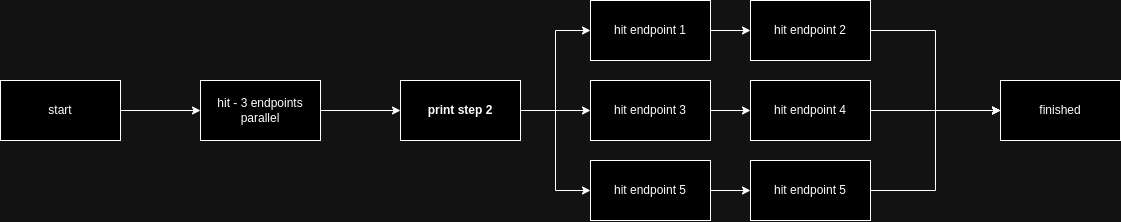

The diagram above was exported from draw.io. Its source (the exported page's mxGraphModel, read from the mxfile embedded in the PNG):
<mxGraphModel dx="1673" dy="928" grid="1" gridSize="10" guides="1" tooltips="1" connect="1" arrows="1" fold="1" page="1" pageScale="1" pageWidth="827" pageHeight="1169" math="0" shadow="0">
  <root>
    <mxCell id="0" />
    <mxCell id="1" parent="0" />
    <mxCell id="M5c_axyFnQEJd4IpDklt-3" value="" style="edgeStyle=orthogonalEdgeStyle;rounded=0;orthogonalLoop=1;jettySize=auto;html=1;" edge="1" parent="1" source="M5c_axyFnQEJd4IpDklt-1" target="M5c_axyFnQEJd4IpDklt-2">
      <mxGeometry relative="1" as="geometry" />
    </mxCell>
    <mxCell id="M5c_axyFnQEJd4IpDklt-1" value="start" style="rounded=0;whiteSpace=wrap;html=1;" vertex="1" parent="1">
      <mxGeometry x="10" y="160" width="120" height="60" as="geometry" />
    </mxCell>
    <mxCell id="M5c_axyFnQEJd4IpDklt-5" value="" style="edgeStyle=orthogonalEdgeStyle;rounded=0;orthogonalLoop=1;jettySize=auto;html=1;" edge="1" parent="1" source="M5c_axyFnQEJd4IpDklt-2" target="M5c_axyFnQEJd4IpDklt-4">
      <mxGeometry relative="1" as="geometry" />
    </mxCell>
    <mxCell id="M5c_axyFnQEJd4IpDklt-2" value="hit - 3 endpoints parallel" style="rounded=0;whiteSpace=wrap;html=1;" vertex="1" parent="1">
      <mxGeometry x="210" y="160" width="120" height="60" as="geometry" />
    </mxCell>
    <mxCell id="M5c_axyFnQEJd4IpDklt-13" style="edgeStyle=orthogonalEdgeStyle;rounded=0;orthogonalLoop=1;jettySize=auto;html=1;entryX=0;entryY=0.5;entryDx=0;entryDy=0;" edge="1" parent="1" source="M5c_axyFnQEJd4IpDklt-4" target="M5c_axyFnQEJd4IpDklt-6">
      <mxGeometry relative="1" as="geometry" />
    </mxCell>
    <mxCell id="M5c_axyFnQEJd4IpDklt-14" style="edgeStyle=orthogonalEdgeStyle;rounded=0;orthogonalLoop=1;jettySize=auto;html=1;entryX=0;entryY=0.5;entryDx=0;entryDy=0;" edge="1" parent="1" source="M5c_axyFnQEJd4IpDklt-4" target="M5c_axyFnQEJd4IpDklt-9">
      <mxGeometry relative="1" as="geometry" />
    </mxCell>
    <mxCell id="M5c_axyFnQEJd4IpDklt-15" style="edgeStyle=orthogonalEdgeStyle;rounded=0;orthogonalLoop=1;jettySize=auto;html=1;entryX=0;entryY=0.5;entryDx=0;entryDy=0;" edge="1" parent="1" source="M5c_axyFnQEJd4IpDklt-4" target="M5c_axyFnQEJd4IpDklt-11">
      <mxGeometry relative="1" as="geometry" />
    </mxCell>
    <mxCell id="M5c_axyFnQEJd4IpDklt-4" value="print step 2" style="whiteSpace=wrap;html=1;rounded=0;fontStyle=1" vertex="1" parent="1">
      <mxGeometry x="410" y="160" width="120" height="60" as="geometry" />
    </mxCell>
    <mxCell id="M5c_axyFnQEJd4IpDklt-16" style="edgeStyle=orthogonalEdgeStyle;rounded=0;orthogonalLoop=1;jettySize=auto;html=1;entryX=0;entryY=0.5;entryDx=0;entryDy=0;" edge="1" parent="1" source="M5c_axyFnQEJd4IpDklt-6" target="M5c_axyFnQEJd4IpDklt-8">
      <mxGeometry relative="1" as="geometry" />
    </mxCell>
    <mxCell id="M5c_axyFnQEJd4IpDklt-6" value="hit endpoint 1" style="whiteSpace=wrap;html=1;rounded=0;" vertex="1" parent="1">
      <mxGeometry x="600" y="80" width="120" height="60" as="geometry" />
    </mxCell>
    <mxCell id="M5c_axyFnQEJd4IpDklt-20" style="edgeStyle=orthogonalEdgeStyle;rounded=0;orthogonalLoop=1;jettySize=auto;html=1;entryX=0;entryY=0.5;entryDx=0;entryDy=0;" edge="1" parent="1" source="M5c_axyFnQEJd4IpDklt-8" target="M5c_axyFnQEJd4IpDklt-19">
      <mxGeometry relative="1" as="geometry" />
    </mxCell>
    <mxCell id="M5c_axyFnQEJd4IpDklt-8" value="hit endpoint 2" style="whiteSpace=wrap;html=1;rounded=0;" vertex="1" parent="1">
      <mxGeometry x="760" y="80" width="120" height="60" as="geometry" />
    </mxCell>
    <mxCell id="M5c_axyFnQEJd4IpDklt-17" style="edgeStyle=orthogonalEdgeStyle;rounded=0;orthogonalLoop=1;jettySize=auto;html=1;entryX=0;entryY=0.5;entryDx=0;entryDy=0;" edge="1" parent="1" source="M5c_axyFnQEJd4IpDklt-9" target="M5c_axyFnQEJd4IpDklt-10">
      <mxGeometry relative="1" as="geometry" />
    </mxCell>
    <mxCell id="M5c_axyFnQEJd4IpDklt-9" value="hit endpoint 3" style="whiteSpace=wrap;html=1;rounded=0;" vertex="1" parent="1">
      <mxGeometry x="600" y="160" width="120" height="60" as="geometry" />
    </mxCell>
    <mxCell id="M5c_axyFnQEJd4IpDklt-21" style="edgeStyle=orthogonalEdgeStyle;rounded=0;orthogonalLoop=1;jettySize=auto;html=1;entryX=0;entryY=0.5;entryDx=0;entryDy=0;" edge="1" parent="1" source="M5c_axyFnQEJd4IpDklt-10" target="M5c_axyFnQEJd4IpDklt-19">
      <mxGeometry relative="1" as="geometry">
        <mxPoint x="920" y="190" as="targetPoint" />
      </mxGeometry>
    </mxCell>
    <mxCell id="M5c_axyFnQEJd4IpDklt-10" value="hit endpoint 4" style="whiteSpace=wrap;html=1;rounded=0;" vertex="1" parent="1">
      <mxGeometry x="760" y="160" width="120" height="60" as="geometry" />
    </mxCell>
    <mxCell id="M5c_axyFnQEJd4IpDklt-18" style="edgeStyle=orthogonalEdgeStyle;rounded=0;orthogonalLoop=1;jettySize=auto;html=1;entryX=0;entryY=0.5;entryDx=0;entryDy=0;" edge="1" parent="1" source="M5c_axyFnQEJd4IpDklt-11" target="M5c_axyFnQEJd4IpDklt-12">
      <mxGeometry relative="1" as="geometry" />
    </mxCell>
    <mxCell id="M5c_axyFnQEJd4IpDklt-11" value="hit endpoint 5" style="whiteSpace=wrap;html=1;rounded=0;" vertex="1" parent="1">
      <mxGeometry x="600" y="240" width="120" height="60" as="geometry" />
    </mxCell>
    <mxCell id="M5c_axyFnQEJd4IpDklt-22" style="edgeStyle=orthogonalEdgeStyle;rounded=0;orthogonalLoop=1;jettySize=auto;html=1;entryX=0;entryY=0.5;entryDx=0;entryDy=0;" edge="1" parent="1" source="M5c_axyFnQEJd4IpDklt-12" target="M5c_axyFnQEJd4IpDklt-19">
      <mxGeometry relative="1" as="geometry" />
    </mxCell>
    <mxCell id="M5c_axyFnQEJd4IpDklt-12" value="hit endpoint 5" style="whiteSpace=wrap;html=1;rounded=0;" vertex="1" parent="1">
      <mxGeometry x="760" y="240" width="120" height="60" as="geometry" />
    </mxCell>
    <mxCell id="M5c_axyFnQEJd4IpDklt-19" value="finished" style="whiteSpace=wrap;html=1;rounded=0;" vertex="1" parent="1">
      <mxGeometry x="1010" y="160" width="120" height="60" as="geometry" />
    </mxCell>
  </root>
</mxGraphModel>